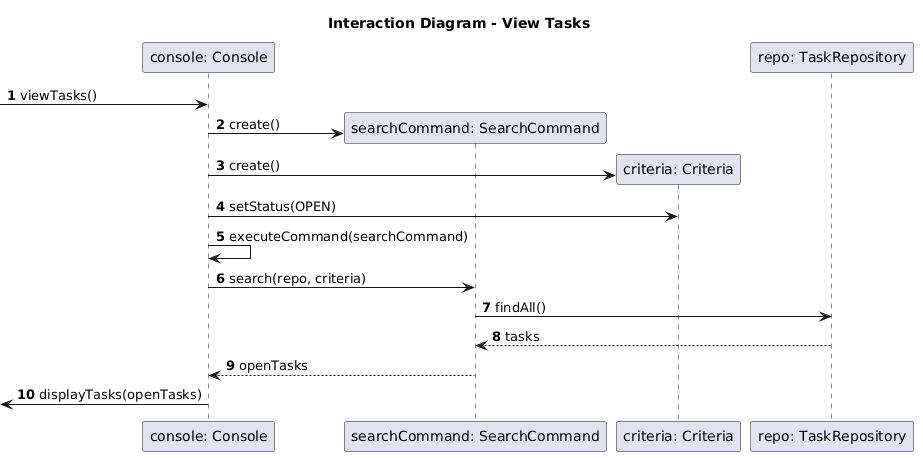

The diagram above was rendered by PlantUML. Its source (embedded in the PNG):
@startuml
title Interaction Diagram - View Tasks 
autonumber

participant "console: Console" as console
participant "searchCommand: SearchCommand" as searchCommand
participant "criteria: Criteria" as criteria
participant "repo: TaskRepository" as repo

[-> console : viewTasks()
create searchCommand
console -> searchCommand : create()
create criteria
console -> criteria : create()
console -> criteria : setStatus(OPEN)

console -> console : executeCommand(searchCommand)
console -> searchCommand : search(repo, criteria)
searchCommand -> repo : findAll()
repo --> searchCommand : tasks

searchCommand --> console : openTasks
[<- console : displayTasks(openTasks)
@enduml